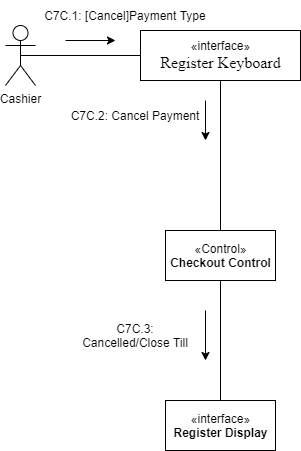

The diagram above was exported from draw.io. Its source (the exported page's mxGraphModel, read from the mxfile embedded in the PNG):
<mxGraphModel dx="1038" dy="551" grid="1" gridSize="10" guides="1" tooltips="1" connect="1" arrows="1" fold="1" page="1" pageScale="1" pageWidth="850" pageHeight="1100" math="0" shadow="0">
  <root>
    <mxCell id="0" />
    <mxCell id="1" parent="0" />
    <mxCell id="i491Z_lKDQXEIIT0UkPg-20" style="edgeStyle=orthogonalEdgeStyle;rounded=0;orthogonalLoop=1;jettySize=auto;html=1;exitX=0.5;exitY=1;exitDx=0;exitDy=0;endArrow=none;endFill=0;" parent="1" source="i491Z_lKDQXEIIT0UkPg-1" target="i491Z_lKDQXEIIT0UkPg-6" edge="1">
      <mxGeometry relative="1" as="geometry" />
    </mxCell>
    <mxCell id="i491Z_lKDQXEIIT0UkPg-27" style="edgeStyle=orthogonalEdgeStyle;rounded=0;orthogonalLoop=1;jettySize=auto;html=1;exitX=0;exitY=0.5;exitDx=0;exitDy=0;entryX=0.5;entryY=0.5;entryDx=0;entryDy=0;entryPerimeter=0;endArrow=none;endFill=0;" parent="1" source="i491Z_lKDQXEIIT0UkPg-1" target="i491Z_lKDQXEIIT0UkPg-2" edge="1">
      <mxGeometry relative="1" as="geometry" />
    </mxCell>
    <mxCell id="i491Z_lKDQXEIIT0UkPg-1" value="«interface»&lt;br&gt;&lt;span lang=&quot;EN-US&quot; class=&quot;TextRun  BCX0 SCXW244301197&quot; style=&quot;animation: 0s ease 0s 1 normal none running none ; appearance: none ; backface-visibility: visible ; background: none 0% 0% / auto repeat scroll padding-box border-box rgba(0 , 0 , 0 , 0) ; border-color: rgb(0 , 0 , 0) ; border-collapse: separate ; border-width: 0px ; border-style: none ; border-spacing: 0px ; border-radius: 0px ; box-shadow: none ; box-sizing: content-box ; caption-side: top ; clear: none ; clip: auto ; content: normal ; cursor: text ; direction: ltr ; display: inline ; empty-cells: show ; float: none ; font-family: &amp;#34;wordvisi_msfontservice&amp;#34; , &amp;#34;times new roman&amp;#34; , &amp;#34;times new roman_msfontservice&amp;#34; , serif ; font-size: 16px ; height: auto ; line-height: 19.425px ; list-style: outside none disc ; margin: 0px ; max-height: none ; max-width: none ; min-height: 0px ; min-width: 0px ; opacity: 1 ; outline: rgb(0 , 0 , 0) none 0px ; overflow: visible ; overflow-wrap: break-word ; padding: 0px ; perspective: none ; perspective-origin: 0px 0px ; position: static ; resize: none ; speak: normal ; table-layout: auto ; text-align: justify ; text-overflow: clip ; text-shadow: none ; transform: none ; transform-origin: 0px 0px ; transform-style: flat ; transition: all 0s ease 0s ; unicode-bidi: normal ; vertical-align: baseline ; visibility: visible ; width: auto ; word-break: normal ; z-index: auto ; zoom: 1&quot;&gt;&lt;span class=&quot;NormalTextRun  BCX0 SCXW244301197&quot;&gt;Register Keyboard&lt;/span&gt;&lt;/span&gt;" style="html=1;" parent="1" vertex="1">
      <mxGeometry x="295" y="40" width="160" height="50" as="geometry" />
    </mxCell>
    <mxCell id="i491Z_lKDQXEIIT0UkPg-2" value="Cashier&lt;br&gt;" style="shape=umlActor;verticalLabelPosition=bottom;verticalAlign=top;html=1;" parent="1" vertex="1">
      <mxGeometry x="160" y="35" width="30" height="60" as="geometry" />
    </mxCell>
    <mxCell id="P-wCKXg9z8qCq6KeXEdZ-1" style="edgeStyle=orthogonalEdgeStyle;rounded=0;orthogonalLoop=1;jettySize=auto;html=1;exitX=0.5;exitY=1;exitDx=0;exitDy=0;entryX=0.5;entryY=0;entryDx=0;entryDy=0;endArrow=none;endFill=0;" parent="1" source="i491Z_lKDQXEIIT0UkPg-6" target="i491Z_lKDQXEIIT0UkPg-8" edge="1">
      <mxGeometry relative="1" as="geometry" />
    </mxCell>
    <mxCell id="i491Z_lKDQXEIIT0UkPg-6" value="«Control»&lt;br&gt;&lt;b&gt;Checkout Control&lt;/b&gt;" style="html=1;" parent="1" vertex="1">
      <mxGeometry x="320" y="240" width="110" height="50" as="geometry" />
    </mxCell>
    <mxCell id="i491Z_lKDQXEIIT0UkPg-8" value="«interface»&lt;br&gt;&lt;b&gt;Register Display&lt;/b&gt;" style="html=1;" parent="1" vertex="1">
      <mxGeometry x="320" y="410" width="110" height="50" as="geometry" />
    </mxCell>
    <mxCell id="i491Z_lKDQXEIIT0UkPg-26" value="C7C.1: [Cancel]Payment Type" style="text;html=1;strokeColor=none;fillColor=none;align=center;verticalAlign=middle;whiteSpace=wrap;rounded=0;" parent="1" vertex="1">
      <mxGeometry x="180" y="10" width="200" height="30" as="geometry" />
    </mxCell>
    <mxCell id="i491Z_lKDQXEIIT0UkPg-28" value="C7C.2: Cancel Payment" style="text;html=1;strokeColor=none;fillColor=none;align=center;verticalAlign=middle;whiteSpace=wrap;rounded=0;" parent="1" vertex="1">
      <mxGeometry x="220" y="110" width="140" height="30" as="geometry" />
    </mxCell>
    <mxCell id="i491Z_lKDQXEIIT0UkPg-31" value="C7C.3: Cancelled/Close Till" style="text;html=1;strokeColor=none;fillColor=none;align=center;verticalAlign=middle;whiteSpace=wrap;rounded=0;" parent="1" vertex="1">
      <mxGeometry x="230" y="330" width="120" height="30" as="geometry" />
    </mxCell>
    <mxCell id="B0z6cOtDlhKAEgOFXs7e-8" value="" style="endArrow=classic;html=1;rounded=0;" parent="1" edge="1">
      <mxGeometry width="50" height="50" relative="1" as="geometry">
        <mxPoint x="220" y="50" as="sourcePoint" />
        <mxPoint x="270" y="50" as="targetPoint" />
      </mxGeometry>
    </mxCell>
    <mxCell id="B0z6cOtDlhKAEgOFXs7e-9" value="" style="endArrow=classic;html=1;rounded=0;exitX=1;exitY=0;exitDx=0;exitDy=0;" parent="1" source="i491Z_lKDQXEIIT0UkPg-28" edge="1">
      <mxGeometry width="50" height="50" relative="1" as="geometry">
        <mxPoint x="380" y="154.5" as="sourcePoint" />
        <mxPoint x="360" y="150" as="targetPoint" />
      </mxGeometry>
    </mxCell>
    <mxCell id="B0z6cOtDlhKAEgOFXs7e-12" value="" style="endArrow=classic;html=1;rounded=0;" parent="1" edge="1">
      <mxGeometry width="50" height="50" relative="1" as="geometry">
        <mxPoint x="360" y="320" as="sourcePoint" />
        <mxPoint x="360" y="370" as="targetPoint" />
      </mxGeometry>
    </mxCell>
  </root>
</mxGraphModel>